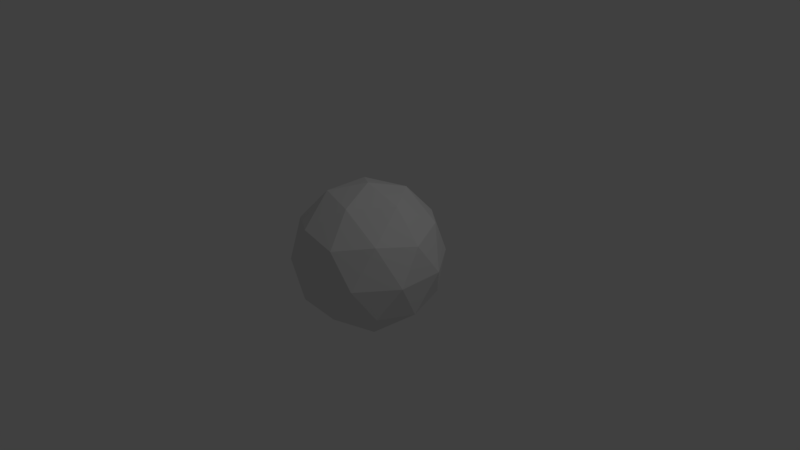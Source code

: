 # Source: sphere.blend  (saved by Blender 2.79.0; exported with 4.5.12 LTS)
import bpy
from mathutils import Matrix  # noqa: F401  (used for matrix-valued properties, if any)

bpy.ops.wm.read_factory_settings(use_empty=True)
scene = bpy.context.scene
scene.name = 'Scene'

# ---- collections
col_collection_1 = bpy.data.collections.new('Collection 1'); scene.collection.children.link(col_collection_1)

# ---- world
world_world = bpy.data.worlds.new('World'); scene.world = world_world
world_world.color = (0.05088, 0.05088, 0.05088)
world_world.use_sun_shadow = False
world_world.sun_shadow_jitter_overblur = 0.0
world_world.cycles.sampling_method = 'MANUAL'

# ---- cameras
cam_camera = bpy.data.cameras.new('Camera')
cam_camera.clip_end = 100.0
cam_camera.lens = 35.0
cam_camera.sensor_width = 32.0
cam_camera.sensor_height = 18.0
cam_camera.ortho_scale = 7.314
cam_camera.dof.focus_distance = 0.0
cam_camera.dof.aperture_fstop = 128.0

# ---- lights
light_lamp = bpy.data.lights.new('Lamp', 'POINT')
light_lamp.transmission_factor = 0.0
light_lamp.cutoff_distance = 30.0
light_lamp.energy = 100.0
light_lamp.shadow_buffer_clip_start = 1.001
light_lamp.shadow_soft_size = 0.1
light_lamp.shadow_maximum_resolution = 0.006
light_lamp.use_absolute_resolution = True

# ---- meshes
me_icosphere = bpy.data.meshes.new('Icosphere')
me_icosphere.from_pydata([(0.0, 0.0, -1.0), (0.7236, -0.5257, -0.4472), (-0.2764, -0.8506, -0.4472), (-0.8944, 0.0, -0.4472), (-0.2764, 0.8506, -0.4472), (0.7236, 0.5257, -0.4472), (0.2764, -0.8506, 0.4472), (-0.7236, -0.5257, 0.4472), (-0.7236, 0.5257, 0.4472), (0.2764, 0.8506, 0.4472), (0.8944, 0.0, 0.4472), (0.0, 0.0, 1.0), (-0.1625, -0.5, -0.8507), (0.4253, -0.309, -0.8507), (0.2629, -0.809, -0.5257), (0.8506, 0.0, -0.5257), (0.4253, 0.309, -0.8507), (-0.5257, 0.0, -0.8507), (-0.6882, -0.5, -0.5257), (-0.1625, 0.5, -0.8507), (-0.6882, 0.5, -0.5257), (0.2629, 0.809, -0.5257), (0.9511, -0.309, 1.431e-06), (0.9511, 0.309, 1.431e-06), (0.0, -1.0, 1.431e-06), (0.5878, -0.809, 1.431e-06), (-0.9511, -0.309, 1.431e-06), (-0.5878, -0.809, 1.431e-06), (-0.5878, 0.809, 1.431e-06), (-0.9511, 0.309, 1.431e-06), (0.5878, 0.809, 1.431e-06), (0.0, 1.0, 1.431e-06), (0.6882, -0.5, 0.5257), (-0.2629, -0.809, 0.5257), (-0.8506, 0.0, 0.5257), (-0.2629, 0.809, 0.5257), (0.6882, 0.5, 0.5257), (0.1625, -0.5, 0.8507), (0.5257, 0.0, 0.8507), (-0.4253, -0.309, 0.8507), (-0.4253, 0.309, 0.8507), (0.1625, 0.5, 0.8507), (-0.08123, -0.25, -0.9253), (0.5745, -0.4174, -0.6489), (-0.00676, -0.8298, -0.4865), (0.7871, -0.2629, -0.4865), (0.5745, 0.4174, -0.6489), (-0.2629, 0.0, -0.9253), (-0.7913, -0.25, -0.4865), (-0.08123, 0.25, -0.9253), (-0.4823, 0.6753, -0.4865), (0.4932, 0.6674, -0.4865), (0.8373, -0.4174, -0.2236), (0.9227, 0.1545, 0.2236), (-0.1382, -0.9253, -0.2236), (0.4321, -0.8298, 0.2236), (-0.9227, -0.1545, -0.2236), (-0.6557, -0.6674, 0.2236), (-0.4321, 0.8298, -0.2236), (-0.8373, 0.4174, 0.2236), (0.6557, 0.6674, -0.2236), (0.1382, 0.9253, 0.2236), (0.4823, -0.6753, 0.4865), (-0.4932, -0.6674, 0.4865), (-0.7871, 0.2629, 0.4865), (0.00676, 0.8298, 0.4865), (0.7913, 0.25, 0.4865), (0.2194, -0.6753, 0.6489), (0.2629, 0.0, 0.9253), (-0.5745, -0.4174, 0.6489), (-0.5745, 0.4174, 0.6489), (0.2194, 0.6753, 0.6489), (-0.2194, -0.6753, -0.6489), (0.2127, -0.1545, -0.9253), (0.4932, -0.6674, -0.4865), (0.7871, 0.2629, -0.4865), (0.2127, 0.1545, -0.9253), (-0.7101, 0.0, -0.6489), (-0.4823, -0.6753, -0.4865), (-0.2194, 0.6753, -0.6489), (-0.7913, 0.25, -0.4865), (-0.00676, 0.8298, -0.4865), (0.9227, -0.1545, 0.2236), (0.8373, 0.4174, -0.2236), (0.1382, -0.9253, 0.2236), (0.6557, -0.6674, -0.2236), (-0.8373, -0.4174, 0.2236), (-0.4321, -0.8298, -0.2236), (-0.6557, 0.6674, 0.2236), (-0.9227, 0.1545, -0.2236), (0.4321, 0.8298, 0.2236), (-0.1382, 0.9253, -0.2236), (0.7913, -0.25, 0.4865), (0.00676, -0.8298, 0.4865), (-0.7871, -0.2629, 0.4865), (-0.4932, 0.6674, 0.4865), (0.4823, 0.6753, 0.4865), (0.08123, -0.25, 0.9253), (0.7101, 0.0, 0.6489), (-0.2127, -0.1545, 0.9253), (-0.2127, 0.1545, 0.9253), (0.08123, 0.25, 0.9253), (0.3441, 0.25, 0.8507), (0.607, 0.25, 0.6882), (0.4253, 0.5, 0.6882), (-0.1314, 0.4045, 0.8507), (-0.05021, 0.6545, 0.6882), (-0.3441, 0.559, 0.6882), (-0.4253, 0.0, 0.8507), (-0.638, 0.1545, 0.6882), (-0.638, -0.1545, 0.6882), (-0.1314, -0.4045, 0.8507), (-0.3441, -0.559, 0.6882), (-0.05021, -0.6545, 0.6882), (0.3441, -0.25, 0.8507), (0.4253, -0.5, 0.6882), (0.607, -0.25, 0.6882), (0.8196, 0.4045, 0.2629), (0.7694, 0.559, 1.431e-06), (0.638, 0.6545, 0.2629), (-0.1314, 0.9045, 0.2629), (-0.2939, 0.9045, 1.431e-06), (-0.4253, 0.809, 0.2629), (-0.9009, 0.1545, 0.2629), (-0.9511, 0.0, 1.431e-06), (-0.9009, -0.1545, 0.2629), (-0.4253, -0.809, 0.2629), (-0.2939, -0.9045, 1.431e-06), (-0.1314, -0.9045, 0.2629), (0.638, -0.6545, 0.2629), (0.7694, -0.559, 1.431e-06), (0.8196, -0.4045, 0.2629), (0.2939, 0.9045, 1.431e-06), (0.4253, 0.809, -0.2629), (0.1314, 0.9045, -0.2629), (-0.7694, 0.559, 1.431e-06), (-0.638, 0.6545, -0.2629), (-0.8196, 0.4045, -0.2629), (-0.7694, -0.559, 1.431e-06), (-0.8196, -0.4045, -0.2629), (-0.638, -0.6545, -0.2629), (0.2939, -0.9045, 1.431e-06), (0.1314, -0.9045, -0.2629), (0.4253, -0.809, -0.2629), (0.9511, 0.0, 1.431e-06), (0.9009, -0.1545, -0.2629), (0.9009, 0.1545, -0.2629), (0.3441, 0.559, -0.6882), (0.1314, 0.4045, -0.8507), (0.05021, 0.6545, -0.6882), (-0.4253, 0.5, -0.6882), (-0.3441, 0.25, -0.8507), (-0.607, 0.25, -0.6882), (-0.607, -0.25, -0.6882), (-0.3441, -0.25, -0.8507), (-0.4253, -0.5, -0.6882), (0.638, 0.1545, -0.6882), (0.638, -0.1545, -0.6882), (0.4253, 0.0, -0.8507), (0.05021, -0.6545, -0.6882), (0.1314, -0.4045, -0.8507), (0.3441, -0.559, -0.6882), (-0.04061, -0.125, -0.9627), (0.649, -0.4715, -0.5481), (-0.1416, -0.8402, -0.4668), (0.7554, -0.3943, -0.4668), (0.649, 0.4715, -0.5481), (-0.1314, 0.0, -0.9627), (-0.8429, -0.125, -0.4668), (-0.04061, 0.125, -0.9627), (-0.3793, 0.763, -0.4668), (0.6084, 0.5965, -0.4668), (0.7805, -0.4715, -0.3354), (0.9086, 0.07725, 0.3354), (-0.2073, -0.888, -0.3354), (0.3542, -0.8402, 0.3354), (-0.9086, -0.07725, -0.3354), (-0.6897, -0.5965, 0.3354), (-0.3542, 0.8402, -0.3354), (-0.7805, 0.4715, 0.3354), (0.6897, 0.5965, -0.3354), (0.2073, 0.888, 0.3354), (0.3793, -0.763, 0.4669), (-0.6084, -0.5965, 0.4669), (-0.7554, 0.3943, 0.4668), (0.1416, 0.8402, 0.4669), (0.8429, 0.125, 0.4668), (0.2479, -0.763, 0.5481), (0.1314, 0.0, 0.9627), (-0.649, -0.4715, 0.5481), (-0.649, 0.4715, 0.5481), (0.2479, 0.763, 0.5481), (-0.1909, -0.5877, -0.7498), (0.319, -0.2318, -0.888), (0.3781, -0.7382, -0.5061), (0.8189, 0.1314, -0.5061), (0.319, 0.2318, -0.888), (-0.6179, 0.0, -0.7498), (-0.5852, -0.5877, -0.5061), (-0.1909, 0.5877, -0.7498), (-0.7397, 0.375, -0.5061), (0.1281, 0.8194, -0.5061), (0.9369, -0.2318, 0.1118), (0.8942, 0.3632, -0.1118), (0.0691, -0.9627, 0.1118), (0.6217, -0.7382, -0.1118), (-0.8942, -0.3632, 0.1118), (-0.5099, -0.8194, -0.1118), (-0.6217, 0.7382, 0.1118), (-0.9369, 0.2318, -0.1118), (0.5099, 0.8194, 0.1118), (-0.0691, 0.9627, -0.1118), (0.7397, -0.375, 0.5061), (-0.1281, -0.8194, 0.5061), (-0.8189, -0.1314, 0.5061), (-0.3781, 0.7382, 0.5061), (0.5852, 0.5877, 0.5061), (0.1218, -0.375, 0.888), (0.6179, 0.0, 0.7498), (-0.319, -0.2318, 0.888), (-0.319, 0.2318, 0.888), (0.1218, 0.375, 0.888), (0.2533, 0.375, 0.8507), (0.6476, 0.375, 0.607), (0.5568, 0.5, 0.607), (-0.2784, 0.3568, 0.8507), (-0.1565, 0.7318, 0.607), (-0.3035, 0.684, 0.607), (-0.4253, -0.1545, 0.8507), (-0.7443, 0.07725, 0.607), (-0.7443, -0.07725, 0.607), (0.01551, -0.4522, 0.8507), (-0.3035, -0.684, 0.607), (-0.1565, -0.7318, 0.607), (0.4349, -0.125, 0.8507), (0.5568, -0.5, 0.607), (0.6476, -0.375, 0.607), (0.7539, 0.4523, 0.3943), (0.6786, 0.684, 1.431e-06), (0.6129, 0.7318, 0.1314), (-0.1972, 0.8568, 0.3943), (-0.4408, 0.8568, 1.431e-06), (-0.5066, 0.809, 0.1314), (-0.8758, 0.07725, 0.3943), (-0.9511, -0.1545, 1.431e-06), (-0.926, -0.2318, 0.1314), (-0.3441, -0.809, 0.3943), (-0.1469, -0.9523, 1.431e-06), (-0.06572, -0.9523, 0.1314), (0.6631, -0.5773, 0.3943), (0.8602, -0.434, 1.431e-06), (0.8853, -0.3568, 0.1314), (0.1469, 0.9523, 1.431e-06), (0.3441, 0.809, -0.3943), (0.1972, 0.8568, -0.3943), (-0.8602, 0.434, 1.431e-06), (-0.6631, 0.5773, -0.3943), (-0.7539, 0.4523, -0.3943), (-0.6786, -0.684, 1.431e-06), (-0.7539, -0.4523, -0.3943), (-0.6631, -0.5773, -0.3943), (0.4408, -0.8568, 1.431e-06), (0.1972, -0.8568, -0.3943), (0.3441, -0.809, -0.3943), (0.9511, 0.1545, 1.431e-06), (0.8758, -0.07725, -0.3943), (0.8758, 0.07725, -0.3943), (0.3035, 0.684, -0.607), (-0.01551, 0.4522, -0.8507), (-0.05612, 0.5772, -0.7694), (-0.5568, 0.5, -0.607), (-0.4349, 0.125, -0.8507), (-0.5663, 0.125, -0.7694), (-0.6476, -0.375, -0.607), (-0.2533, -0.375, -0.8507), (-0.2939, -0.5, -0.7694), (0.5317, 0.2318, -0.7694), (0.5317, -0.2318, -0.7694), (0.4253, -0.1545, -0.8507), (0.1565, -0.7318, -0.607), (0.2784, -0.3568, -0.8507), (0.3847, -0.434, -0.7694), (-0.1218, -0.375, -0.888), (0.4999, -0.3632, -0.7498), (0.1281, -0.8194, -0.5061), (0.8189, -0.1314, -0.5061), (0.4999, 0.3632, -0.7498), (-0.3943, 0.0, -0.888), (-0.7397, -0.375, -0.5061), (-0.1218, 0.375, -0.888), (-0.5852, 0.5877, -0.5061), (0.3781, 0.7382, -0.5061), (0.8942, -0.3632, -0.1118), (0.9369, 0.2318, 0.1118), (-0.0691, -0.9627, -0.1118), (0.5099, -0.8194, 0.1118), (-0.9369, -0.2318, -0.1118), (-0.6217, -0.7382, 0.1118), (-0.5099, 0.8194, -0.1118), (-0.8942, 0.3632, 0.1118), (0.6217, 0.7382, -0.1118), (0.0691, 0.9627, 0.1118), (0.5852, -0.5877, 0.5061), (-0.3781, -0.7382, 0.5061), (-0.8189, 0.1314, 0.5061), (-0.1281, 0.8194, 0.5061), (0.7397, 0.375, 0.5061), (0.1909, -0.5877, 0.7498), (0.3943, 0.0, 0.888), (-0.4999, -0.3632, 0.7498), (-0.4999, 0.3632, 0.7498), (0.1909, 0.5877, 0.7498), (-0.2479, -0.763, -0.5481), (0.1063, -0.07725, -0.9627), (0.6084, -0.5965, -0.4668), (0.7554, 0.3943, -0.4668), (0.1063, 0.07725, -0.9627), (-0.8023, 0.0, -0.5481), (-0.3793, -0.763, -0.4668), (-0.2479, 0.763, -0.5481), (-0.8429, 0.125, -0.4668), (-0.1416, 0.8402, -0.4668), (0.9086, -0.07725, 0.3354), (0.7805, 0.4715, -0.3354), (0.2073, -0.888, 0.3354), (0.6897, -0.5965, -0.3354), (-0.7805, -0.4715, 0.3354), (-0.3542, -0.8402, -0.3354), (-0.6897, 0.5965, 0.3354), (-0.9086, 0.07725, -0.3354), (0.3542, 0.8402, 0.3354), (-0.2073, 0.888, -0.3354), (0.8429, -0.125, 0.4668), (0.1416, -0.8402, 0.4669), (-0.7554, -0.3943, 0.4668), (-0.6084, 0.5965, 0.4669), (0.3793, 0.763, 0.4669), (0.04061, -0.125, 0.9627), (0.8023, 0.0, 0.5481), (-0.1063, -0.07725, 0.9627), (-0.1063, 0.07725, 0.9627), (0.04061, 0.125, 0.9627), (0.4349, 0.125, 0.8507), (0.5663, 0.125, 0.7694), (0.2939, 0.5, 0.7694), (0.01551, 0.4522, 0.8507), (0.05612, 0.5772, 0.7694), (-0.3847, 0.434, 0.7694), (-0.4253, 0.1545, 0.8507), (-0.5317, 0.2318, 0.7694), (-0.5317, -0.2318, 0.7694), (-0.2784, -0.3568, 0.8507), (-0.3847, -0.434, 0.7694), (0.05612, -0.5772, 0.7694), (0.2533, -0.375, 0.8507), (0.2939, -0.5, 0.7694), (0.5663, -0.125, 0.7694), (0.8853, 0.3568, 0.1314), (0.8602, 0.434, 1.431e-06), (0.6631, 0.5773, 0.3943), (-0.06572, 0.9523, 0.1314), (-0.1469, 0.9523, 1.431e-06), (-0.3441, 0.809, 0.3943), (-0.926, 0.2318, 0.1314), (-0.9511, 0.1545, 1.431e-06), (-0.8758, -0.07725, 0.3943), (-0.5066, -0.809, 0.1314), (-0.4408, -0.8568, 1.431e-06), (-0.1972, -0.8568, 0.3943), (0.6129, -0.7318, 0.1314), (0.6786, -0.684, 1.431e-06), (0.7539, -0.4523, 0.3943), (0.4408, 0.8568, 1.431e-06), (0.5066, 0.809, -0.1314), (0.06572, 0.9523, -0.1314), (-0.6786, 0.684, 1.431e-06), (-0.6129, 0.7318, -0.1314), (-0.8853, 0.3568, -0.1314), (-0.8602, -0.434, 1.431e-06), (-0.8853, -0.3568, -0.1314), (-0.6129, -0.7318, -0.1314), (0.1469, -0.9523, 1.431e-06), (0.06572, -0.9523, -0.1314), (0.5066, -0.809, -0.1314), (0.9511, -0.1545, 1.431e-06), (0.926, -0.2318, -0.1314), (0.926, 0.2318, -0.1314), (0.3847, 0.434, -0.7694), (0.2784, 0.3568, -0.8507), (0.1565, 0.7318, -0.607), (-0.2939, 0.5, -0.7694), (-0.2533, 0.375, -0.8507), (-0.6476, 0.375, -0.607), (-0.5663, -0.125, -0.7694), (-0.4349, -0.125, -0.8507), (-0.5568, -0.5, -0.607), (0.7443, 0.07725, -0.607), (0.7443, -0.07725, -0.607), (0.4253, 0.1545, -0.8507), (-0.05612, -0.5772, -0.7694), (-0.01551, -0.4522, -0.8507), (0.3035, -0.684, -0.607), (0.4187, -0.6132, -0.5873), (0.4593, -0.4882, -0.6686), (0.5339, -0.5424, -0.5677), (0.1972, -0.6068, -0.6882), (0.09082, -0.5295, -0.7694), (0.2378, -0.4818, -0.7694), (-0.1131, -0.7526, -0.5677), (-0.08461, -0.6649, -0.6686), (0.02172, -0.7422, -0.5873), (0.319, 0.07725, -0.888), (0.319, -0.07725, -0.888), (0.2127, 0.0, -0.9253), (0.5317, 0.07725, -0.7694), (0.638, 0.0, -0.6882), (0.5317, -0.07725, -0.7694), (0.6808, 0.3401, -0.5677), (0.7126, 0.2087, -0.5873), (0.6062, 0.2859, -0.6686), (-0.4538, -0.5877, -0.5873), (-0.3224, -0.5877, -0.6686), (-0.3509, -0.6753, -0.5677), (-0.5161, -0.375, -0.6882), (-0.4755, -0.25, -0.7694), (-0.3847, -0.375, -0.7694), (-0.7507, -0.125, -0.5677), (-0.6585, -0.125, -0.6686), (-0.6991, -0.25, -0.5873), (-0.6991, 0.25, -0.5873), (-0.6585, 0.125, -0.6686), (-0.7507, 0.125, -0.5677), (-0.5161, 0.375, -0.6882), (-0.3847, 0.375, -0.7694), (-0.4755, 0.25, -0.7694), (-0.3509, 0.6753, -0.5677), (-0.3224, 0.5877, -0.6686), (-0.4538, 0.5877, -0.5873), (0.02172, 0.7422, -0.5873), (-0.08461, 0.6649, -0.6686), (-0.1131, 0.7526, -0.5677), (0.1972, 0.6068, -0.6882), (0.2378, 0.4818, -0.7694), (0.09082, 0.5295, -0.7694), (0.5339, 0.5424, -0.5677), (0.4593, 0.4882, -0.6686), (0.4187, 0.6132, -0.5873), (0.8691, 0.2859, -0.2432), (0.844, 0.2087, -0.3747), (0.8122, 0.3401, -0.355), (0.926, 0.07725, -0.1314), (0.926, -0.07725, -0.1314), (0.9009, 0.0, -0.2629), (0.9227, 0.0, 0.2236), (0.9369, -0.07725, 0.1118), (0.9369, 0.07725, 0.1118), (0.5405, -0.7382, -0.2432), (0.4593, -0.7382, -0.3747), (0.5745, -0.6674, -0.355), (0.3596, -0.8568, -0.1314), (0.2127, -0.9045, -0.1314), (0.2784, -0.8568, -0.2629), (0.2851, -0.8776, 0.2236), (0.216, -0.9149, 0.1118), (0.363, -0.8672, 0.1118), (-0.535, -0.7422, -0.2432), (-0.5601, -0.6649, -0.3747), (-0.4572, -0.7526, -0.355), (-0.7037, -0.6068, -0.1314), (-0.7945, -0.4818, -0.1314), (-0.7288, -0.5295, -0.2629), (-0.7465, -0.5424, 0.2236), (-0.8034, -0.4882, 0.1118), (-0.7126, -0.6132, 0.1118), (-0.8712, 0.2795, -0.2432), (-0.8055, 0.3273, -0.3747), (-0.857, 0.2023, -0.355), (-0.7945, 0.4818, -0.1314), (-0.7037, 0.6068, -0.1314), (-0.7288, 0.5295, -0.2629), (-0.7465, 0.5424, 0.2236), (-0.7126, 0.6132, 0.1118), (-0.8034, 0.4882, 0.1118), (-0.00338, 0.9149, -0.2432), (0.06234, 0.8672, -0.3747), (-0.07248, 0.8776, -0.355), (0.2127, 0.9045, -0.1314), (0.3596, 0.8568, -0.1314), (0.2784, 0.8568, -0.2629), (0.2851, 0.8776, 0.2236), (0.363, 0.8672, 0.1118), (0.216, 0.9149, 0.1118), (0.8055, -0.3273, 0.3747), (0.8712, -0.2795, 0.2432), (0.857, -0.2023, 0.355), (0.7288, -0.5295, 0.2629), (0.7037, -0.6068, 0.1314), (0.7945, -0.4818, 0.1314), (0.4572, -0.7526, 0.355), (0.535, -0.7422, 0.2432), (0.5601, -0.6649, 0.3747), (-0.06234, -0.8672, 0.3747), (0.00338, -0.9149, 0.2432), (0.07248, -0.8776, 0.355), (-0.2784, -0.8568, 0.2629), (-0.3596, -0.8568, 0.1314), (-0.2127, -0.9045, 0.1314), (-0.5745, -0.6674, 0.355), (-0.5405, -0.7382, 0.2432), (-0.4593, -0.7382, 0.3747), (-0.844, -0.2087, 0.3747), (-0.8691, -0.2859, 0.2432), (-0.8122, -0.3401, 0.355), (-0.9009, 0.0, 0.2629), (-0.926, 0.07725, 0.1314), (-0.926, -0.07725, 0.1314), (-0.8122, 0.3401, 0.355), (-0.8691, 0.2859, 0.2432), (-0.844, 0.2087, 0.3747), (-0.4593, 0.7382, 0.3747), (-0.5405, 0.7382, 0.2432), (-0.5745, 0.6674, 0.355), (-0.2784, 0.8568, 0.2629), (-0.2127, 0.9045, 0.1314), (-0.3596, 0.8568, 0.1314), (0.07248, 0.8776, 0.355), (0.00338, 0.9149, 0.2432), (-0.06234, 0.8672, 0.3747), (0.5601, 0.6649, 0.3747), (0.535, 0.7422, 0.2432), (0.4572, 0.7526, 0.355), (0.7288, 0.5295, 0.2629), (0.7945, 0.4818, 0.1314), (0.7037, 0.6068, 0.1314), (0.857, 0.2023, 0.355), (0.8712, 0.2795, 0.2432), (0.8055, 0.3273, 0.3747), (0.6585, -0.125, 0.6686), (0.6991, -0.25, 0.5873), (0.7507, -0.125, 0.5677), (0.4755, -0.25, 0.7694), (0.3847, -0.375, 0.7694), (0.5161, -0.375, 0.6882), (0.172, -0.125, 0.9253), (0.2127, -0.25, 0.888), (0.3035, -0.125, 0.888), (0.08461, -0.6649, 0.6686), (-0.02172, -0.7422, 0.5873), (0.1131, -0.7526, 0.5677), (-0.09082, -0.5295, 0.7694), (-0.2378, -0.4818, 0.7694), (-0.1972, -0.6068, 0.6882), (-0.06572, -0.2023, 0.9253), (-0.172, -0.2795, 0.888), (-0.0251, -0.3273, 0.888), (-0.6062, -0.2859, 0.6686), (-0.7126, -0.2087, 0.5873), (-0.6808, -0.3401, 0.5677), (-0.5317, -0.07725, 0.7694), (-0.5317, 0.07725, 0.7694), (-0.638, 0.0, 0.6882), (-0.2127, 0.0, 0.9253), (-0.319, 0.07725, 0.888), (-0.319, -0.07725, 0.888), (-0.4593, 0.4882, 0.6686), (-0.4187, 0.6132, 0.5873), (-0.5339, 0.5424, 0.5677), (-0.2378, 0.4818, 0.7694), (-0.09082, 0.5295, 0.7694), (-0.1972, 0.6068, 0.6882), (-0.06572, 0.2023, 0.9253), (-0.0251, 0.3273, 0.888), (-0.172, 0.2795, 0.888), (0.3224, 0.5877, 0.6686), (0.4538, 0.5877, 0.5873), (0.3509, 0.6753, 0.5677), (0.3847, 0.375, 0.7694), (0.4755, 0.25, 0.7694), (0.5161, 0.375, 0.6882), (0.172, 0.125, 0.9253), (0.3035, 0.125, 0.888), (0.2127, 0.25, 0.888), (0.6585, 0.125, 0.6686), (0.7507, 0.125, 0.5677), (0.6991, 0.25, 0.5873), (0.08461, 0.6649, 0.6686), (0.1131, 0.7526, 0.5677), (-0.02172, 0.7422, 0.5873), (-0.6062, 0.2859, 0.6686), (-0.6808, 0.3401, 0.5677), (-0.7126, 0.2087, 0.5873), (-0.4593, -0.4882, 0.6686), (-0.5339, -0.5424, 0.5677), (-0.4187, -0.6132, 0.5873), (0.3224, -0.5877, 0.6686), (0.3509, -0.6753, 0.5677), (0.4538, -0.5877, 0.5873), (0.8034, 0.4882, -0.1118), (0.7465, 0.5424, -0.2236), (0.7126, 0.6132, -0.1118), (-0.216, 0.9149, -0.1118), (-0.2851, 0.8776, -0.2236), (-0.363, 0.8672, -0.1118), (-0.9369, 0.07725, -0.1118), (-0.9227, 0.0, -0.2236), (-0.9369, -0.07725, -0.1118), (-0.363, -0.8672, -0.1118), (-0.2851, -0.8776, -0.2236), (-0.216, -0.9149, -0.1118), (0.7126, -0.6132, -0.1118), (0.7465, -0.5424, -0.2236), (0.8034, -0.4882, -0.1118), (0.5405, 0.7382, -0.2432), (0.5745, 0.6674, -0.355), (0.4593, 0.7382, -0.3747), (-0.535, 0.7422, -0.2432), (-0.4572, 0.7526, -0.355), (-0.5601, 0.6649, -0.3747), (-0.8712, -0.2795, -0.2432), (-0.857, -0.2023, -0.355), (-0.8055, -0.3273, -0.3747), (-0.00338, -0.9149, -0.2432), (-0.07248, -0.8776, -0.355), (0.06234, -0.8672, -0.3747), (0.8691, -0.2859, -0.2432), (0.8122, -0.3401, -0.355), (0.844, -0.2087, -0.3747), (0.172, 0.2795, -0.888), (0.06572, 0.2023, -0.9253), (0.0251, 0.3273, -0.888), (-0.2127, 0.25, -0.888), (-0.172, 0.125, -0.9253), (-0.3035, 0.125, -0.888), (-0.3035, -0.125, -0.888), (-0.172, -0.125, -0.9253), (-0.2127, -0.25, -0.888), (0.7126, -0.2087, -0.5873), (0.6808, -0.3401, -0.5677), (0.6062, -0.2859, -0.6686), (0.0251, -0.3273, -0.888), (0.06572, -0.2023, -0.9253), (0.172, -0.2795, -0.888)], [], [(0, 313, 162), (1, 163, 165), (0, 162, 167), (0, 167, 169), (0, 169, 316), (1, 165, 172), (2, 164, 174), (3, 168, 176), (4, 170, 178), (5, 171, 180), (1, 172, 325), (2, 174, 327), (3, 176, 329), (4, 178, 331), (5, 180, 323), (6, 182, 187), (7, 183, 189), (8, 184, 190), (9, 185, 191), (10, 186, 338), (38, 342, 308), (38, 343, 342), (36, 216, 224), (41, 345, 221), (41, 346, 345), (35, 215, 227), (40, 348, 220), (40, 349, 348), (34, 214, 230), (39, 351, 219), (39, 352, 351), (33, 213, 233), (37, 354, 217), (37, 355, 354), (32, 212, 236), (23, 357, 293), (23, 358, 357), (30, 210, 239), (31, 360, 301), (31, 361, 360), (28, 208, 242), (29, 363, 299), (29, 364, 363), (26, 206, 245), (27, 366, 297), (27, 367, 366), (24, 204, 248), (25, 369, 295), (25, 370, 369), (22, 202, 251), (30, 372, 210), (30, 373, 372), (21, 201, 254), (28, 375, 208), (28, 376, 375), (20, 200, 257), (26, 378, 206), (26, 379, 378), (18, 198, 260), (24, 381, 204), (24, 382, 381), (14, 194, 263), (22, 384, 202), (22, 385, 384), (15, 195, 266), (16, 387, 286), (16, 388, 387), (19, 199, 269), (19, 390, 199), (19, 391, 390), (17, 197, 272), (17, 393, 197), (17, 394, 393), (12, 192, 275), (15, 396, 195), (15, 397, 396), (13, 193, 278), (12, 399, 192), (12, 400, 399), (13, 283, 281), (161, 402, 401), (161, 403, 402), (43, 163, 404), (159, 405, 279), (159, 406, 405), (160, 280, 407), (72, 408, 312), (72, 409, 408), (159, 279, 410), (158, 411, 398), (158, 412, 411), (73, 313, 413), (156, 414, 276), (156, 415, 414), (157, 277, 416), (75, 417, 315), (75, 418, 417), (156, 276, 419), (155, 420, 395), (155, 421, 420), (72, 312, 422), (153, 423, 273), (153, 424, 423), (154, 274, 425), (77, 426, 317), (77, 427, 426), (153, 273, 428), (152, 429, 392), (152, 430, 429), (77, 317, 431), (150, 432, 270), (150, 433, 432), (151, 271, 434), (79, 435, 319), (79, 436, 435), (150, 270, 437), (149, 438, 389), (149, 439, 438), (79, 319, 440), (147, 441, 267), (147, 442, 441), (148, 268, 443), (46, 444, 166), (46, 445, 444), (147, 267, 446), (146, 447, 386), (146, 448, 447), (75, 315, 449), (144, 450, 264), (144, 451, 450), (145, 265, 452), (82, 453, 322), (82, 454, 453), (144, 264, 455), (143, 456, 383), (143, 457, 456), (74, 314, 458), (141, 459, 261), (141, 460, 459), (142, 262, 461), (84, 462, 324), (84, 463, 462), (141, 261, 464), (140, 465, 380), (140, 466, 465), (78, 318, 467), (138, 468, 258), (138, 469, 468), (139, 259, 470), (86, 471, 326), (86, 472, 471), (138, 258, 473), (137, 474, 377), (137, 475, 474), (80, 320, 476), (135, 477, 255), (135, 478, 477), (136, 256, 479), (88, 480, 328), (88, 481, 480), (135, 255, 482), (134, 483, 374), (134, 484, 483), (81, 321, 485), (132, 486, 252), (132, 487, 486), (133, 253, 488), (90, 489, 330), (90, 490, 489), (132, 252, 491), (131, 492, 371), (131, 493, 492), (82, 322, 494), (129, 495, 249), (129, 496, 495), (130, 250, 497), (55, 498, 175), (55, 499, 498), (129, 249, 500), (128, 501, 368), (128, 502, 501), (84, 324, 503), (126, 504, 246), (126, 505, 504), (127, 247, 506), (57, 507, 177), (57, 508, 507), (126, 246, 509), (125, 510, 365), (125, 511, 510), (86, 326, 512), (123, 513, 243), (123, 514, 513), (124, 244, 515), (59, 516, 179), (59, 517, 516), (123, 243, 518), (122, 519, 362), (122, 520, 519), (88, 328, 521), (120, 522, 240), (120, 523, 522), (121, 241, 524), (61, 525, 181), (61, 526, 525), (120, 240, 527), (119, 528, 359), (119, 529, 528), (90, 330, 530), (117, 531, 237), (117, 532, 531), (118, 238, 533), (53, 534, 173), (53, 535, 534), (117, 237, 536), (116, 537, 356), (116, 538, 537), (92, 332, 539), (114, 540, 234), (114, 541, 540), (115, 235, 542), (97, 543, 337), (97, 544, 543), (114, 234, 545), (113, 546, 353), (113, 547, 546), (93, 333, 548), (111, 549, 231), (111, 550, 549), (112, 232, 551), (99, 552, 339), (99, 553, 552), (111, 231, 554), (110, 555, 350), (110, 556, 555), (94, 334, 557), (108, 558, 228), (108, 559, 558), (109, 229, 560), (100, 561, 340), (100, 562, 561), (108, 228, 563), (107, 564, 347), (107, 565, 564), (95, 335, 566), (105, 567, 225), (105, 568, 567), (106, 226, 569), (101, 570, 341), (101, 571, 570), (105, 225, 572), (104, 573, 344), (104, 574, 573), (96, 336, 575), (102, 576, 222), (102, 577, 576), (103, 223, 578), (68, 579, 188), (68, 580, 579), (102, 222, 581), (98, 582, 218), (98, 583, 582), (66, 306, 584), (71, 585, 311), (71, 586, 585), (65, 305, 587), (70, 588, 310), (70, 589, 588), (64, 304, 590), (69, 591, 309), (69, 592, 591), (63, 303, 593), (67, 594, 307), (67, 595, 594), (62, 302, 596), (83, 597, 203), (83, 598, 597), (60, 300, 599), (91, 600, 211), (91, 601, 600), (58, 298, 602), (89, 603, 209), (89, 604, 603), (56, 296, 605), (87, 606, 207), (87, 607, 606), (54, 294, 608), (85, 609, 205), (85, 610, 609), (52, 292, 611), (60, 612, 300), (60, 613, 612), (51, 291, 614), (58, 615, 298), (58, 616, 615), (50, 290, 617), (56, 618, 296), (56, 619, 618), (48, 288, 620), (54, 621, 294), (54, 622, 621), (44, 284, 623), (52, 624, 292), (52, 625, 624), (45, 285, 626), (76, 627, 196), (76, 628, 627), (49, 289, 629), (49, 630, 289), (49, 631, 630), (47, 287, 632), (47, 633, 287), (47, 634, 633), (42, 282, 635), (45, 636, 285), (45, 637, 636), (43, 283, 638), (42, 639, 282), (42, 640, 639), (73, 193, 641), (641, 280, 160), (641, 193, 280), (193, 13, 280), (639, 641, 160), (639, 640, 641), (640, 73, 641), (282, 400, 12), (282, 639, 400), (639, 160, 400), (638, 277, 157), (638, 283, 277), (283, 13, 277), (636, 638, 157), (636, 637, 638), (637, 43, 638), (285, 397, 15), (285, 636, 397), (636, 157, 397), (635, 274, 154), (635, 282, 274), (282, 12, 274), (633, 635, 154), (633, 634, 635), (634, 42, 635), (287, 394, 17), (287, 633, 394), (633, 154, 394), (632, 271, 151), (632, 287, 271), (287, 17, 271), (630, 632, 151), (630, 631, 632), (631, 47, 632), (289, 391, 19), (289, 630, 391), (630, 151, 391), (629, 268, 148), (629, 289, 268), (289, 19, 268), (627, 629, 148), (627, 628, 629), (628, 49, 629), (196, 388, 16), (196, 627, 388), (627, 148, 388), (626, 265, 145), (626, 285, 265), (285, 15, 265), (624, 626, 145), (624, 625, 626), (625, 45, 626), (292, 385, 22), (292, 624, 385), (624, 145, 385), (623, 262, 142), (623, 284, 262), (284, 14, 262), (621, 623, 142), (621, 622, 623), (622, 44, 623), (294, 382, 24), (294, 621, 382), (621, 142, 382), (620, 259, 139), (620, 288, 259), (288, 18, 259), (618, 620, 139), (618, 619, 620), (619, 48, 620), (296, 379, 26), (296, 618, 379), (618, 139, 379), (617, 256, 136), (617, 290, 256), (290, 20, 256), (615, 617, 136), (615, 616, 617), (616, 50, 617), (298, 376, 28), (298, 615, 376), (615, 136, 376), (614, 253, 133), (614, 291, 253), (291, 21, 253), (612, 614, 133), (612, 613, 614), (613, 51, 614), (300, 373, 30), (300, 612, 373), (612, 133, 373), (611, 250, 130), (611, 292, 250), (292, 22, 250), (609, 611, 130), (609, 610, 611), (610, 52, 611), (205, 370, 25), (205, 609, 370), (609, 130, 370), (608, 247, 127), (608, 294, 247), (294, 24, 247), (606, 608, 127), (606, 607, 608), (607, 54, 608), (207, 367, 27), (207, 606, 367), (606, 127, 367), (605, 244, 124), (605, 296, 244), (296, 26, 244), (603, 605, 124), (603, 604, 605), (604, 56, 605), (209, 364, 29), (209, 603, 364), (603, 124, 364), (602, 241, 121), (602, 298, 241), (298, 28, 241), (600, 602, 121), (600, 601, 602), (601, 58, 602), (211, 361, 31), (211, 600, 361), (600, 121, 361), (599, 238, 118), (599, 300, 238), (300, 30, 238), (597, 599, 118), (597, 598, 599), (598, 60, 599), (203, 358, 23), (203, 597, 358), (597, 118, 358), (596, 235, 115), (596, 302, 235), (302, 32, 235), (594, 596, 115), (594, 595, 596), (595, 62, 596), (307, 355, 37), (307, 594, 355), (594, 115, 355), (593, 232, 112), (593, 303, 232), (303, 33, 232), (591, 593, 112), (591, 592, 593), (592, 63, 593), (309, 352, 39), (309, 591, 352), (591, 112, 352), (590, 229, 109), (590, 304, 229), (304, 34, 229), (588, 590, 109), (588, 589, 590), (589, 64, 590), (310, 349, 40), (310, 588, 349), (588, 109, 349), (587, 226, 106), (587, 305, 226), (305, 35, 226), (585, 587, 106), (585, 586, 587), (586, 65, 587), (311, 346, 41), (311, 585, 346), (585, 106, 346), (584, 223, 103), (584, 306, 223), (306, 36, 223), (582, 584, 103), (582, 583, 584), (583, 66, 584), (218, 343, 38), (218, 582, 343), (582, 103, 343), (581, 221, 101), (581, 222, 221), (222, 41, 221), (579, 581, 101), (579, 580, 581), (580, 102, 581), (188, 341, 11), (188, 579, 341), (579, 101, 341), (578, 224, 104), (578, 223, 224), (223, 36, 224), (576, 578, 104), (576, 577, 578), (577, 103, 578), (222, 344, 41), (222, 576, 344), (576, 104, 344), (575, 191, 71), (575, 336, 191), (336, 9, 191), (573, 575, 71), (573, 574, 575), (574, 96, 575), (344, 311, 41), (344, 573, 311), (573, 71, 311), (572, 220, 100), (572, 225, 220), (225, 40, 220), (570, 572, 100), (570, 571, 572), (571, 105, 572), (341, 340, 11), (341, 570, 340), (570, 100, 340), (569, 227, 107), (569, 226, 227), (226, 35, 227), (567, 569, 107), (567, 568, 569), (568, 106, 569), (225, 347, 40), (225, 567, 347), (567, 107, 347), (566, 190, 70), (566, 335, 190), (335, 8, 190), (564, 566, 70), (564, 565, 566), (565, 95, 566), (347, 310, 40), (347, 564, 310), (564, 70, 310), (563, 219, 99), (563, 228, 219), (228, 39, 219), (561, 563, 99), (561, 562, 563), (562, 108, 563), (340, 339, 11), (340, 561, 339), (561, 99, 339), (560, 230, 110), (560, 229, 230), (229, 34, 230), (558, 560, 110), (558, 559, 560), (559, 109, 560), (228, 350, 39), (228, 558, 350), (558, 110, 350), (557, 189, 69), (557, 334, 189), (334, 7, 189), (555, 557, 69), (555, 556, 557), (556, 94, 557), (350, 309, 39), (350, 555, 309), (555, 69, 309), (554, 217, 97), (554, 231, 217), (231, 37, 217), (552, 554, 97), (552, 553, 554), (553, 111, 554), (339, 337, 11), (339, 552, 337), (552, 97, 337), (551, 233, 113), (551, 232, 233), (232, 33, 233), (549, 551, 113), (549, 550, 551), (550, 112, 551), (231, 353, 37), (231, 549, 353), (549, 113, 353), (548, 187, 67), (548, 333, 187), (333, 6, 187), (546, 548, 67), (546, 547, 548), (547, 93, 548), (353, 307, 37), (353, 546, 307), (546, 67, 307), (545, 308, 68), (545, 234, 308), (234, 38, 308), (543, 545, 68), (543, 544, 545), (544, 114, 545), (337, 188, 11), (337, 543, 188), (543, 68, 188), (542, 236, 116), (542, 235, 236), (235, 32, 236), (540, 542, 116), (540, 541, 542), (541, 115, 542), (234, 356, 38), (234, 540, 356), (540, 116, 356), (539, 338, 98), (539, 332, 338), (332, 10, 338), (537, 539, 98), (537, 538, 539), (538, 92, 539), (356, 218, 38), (356, 537, 218), (537, 98, 218), (536, 306, 66), (536, 237, 306), (237, 36, 306), (534, 536, 66), (534, 535, 536), (535, 117, 536), (173, 186, 10), (173, 534, 186), (534, 66, 186), (533, 239, 119), (533, 238, 239), (238, 30, 239), (531, 533, 119), (531, 532, 533), (532, 118, 533), (237, 359, 36), (237, 531, 359), (531, 119, 359), (530, 336, 96), (530, 330, 336), (330, 9, 336), (528, 530, 96), (528, 529, 530), (529, 90, 530), (359, 216, 36), (359, 528, 216), (528, 96, 216), (527, 305, 65), (527, 240, 305), (240, 35, 305), (525, 527, 65), (525, 526, 527), (526, 120, 527), (181, 185, 9), (181, 525, 185), (525, 65, 185), (524, 242, 122), (524, 241, 242), (241, 28, 242), (522, 524, 122), (522, 523, 524), (523, 121, 524), (240, 362, 35), (240, 522, 362), (522, 122, 362), (521, 335, 95), (521, 328, 335), (328, 8, 335), (519, 521, 95), (519, 520, 521), (520, 88, 521), (362, 215, 35), (362, 519, 215), (519, 95, 215), (518, 304, 64), (518, 243, 304), (243, 34, 304), (516, 518, 64), (516, 517, 518), (517, 123, 518), (179, 184, 8), (179, 516, 184), (516, 64, 184), (515, 245, 125), (515, 244, 245), (244, 26, 245), (513, 515, 125), (513, 514, 515), (514, 124, 515), (243, 365, 34), (243, 513, 365), (513, 125, 365), (512, 334, 94), (512, 326, 334), (326, 7, 334), (510, 512, 94), (510, 511, 512), (511, 86, 512), (365, 214, 34), (365, 510, 214), (510, 94, 214), (509, 303, 63), (509, 246, 303), (246, 33, 303), (507, 509, 63), (507, 508, 509), (508, 126, 509), (177, 183, 7), (177, 507, 183), (507, 63, 183), (506, 248, 128), (506, 247, 248), (247, 24, 248), (504, 506, 128), (504, 505, 506), (505, 127, 506), (246, 368, 33), (246, 504, 368), (504, 128, 368), (503, 333, 93), (503, 324, 333), (324, 6, 333), (501, 503, 93), (501, 502, 503), (502, 84, 503), (368, 213, 33), (368, 501, 213), (501, 93, 213), (500, 302, 62), (500, 249, 302), (249, 32, 302), (498, 500, 62), (498, 499, 500), (499, 129, 500), (175, 182, 6), (175, 498, 182), (498, 62, 182), (497, 251, 131), (497, 250, 251), (250, 22, 251), (495, 497, 131), (495, 496, 497), (496, 130, 497), (249, 371, 32), (249, 495, 371), (495, 131, 371), (494, 332, 92), (494, 322, 332), (322, 10, 332), (492, 494, 92), (492, 493, 494), (493, 82, 494), (371, 212, 32), (371, 492, 212), (492, 92, 212), (491, 301, 61), (491, 252, 301), (252, 31, 301), (489, 491, 61), (489, 490, 491), (490, 132, 491), (330, 181, 9), (330, 489, 181), (489, 61, 181), (488, 254, 134), (488, 253, 254), (253, 21, 254), (486, 488, 134), (486, 487, 488), (487, 133, 488), (252, 374, 31), (252, 486, 374), (486, 134, 374), (485, 331, 91), (485, 321, 331), (321, 4, 331), (483, 485, 91), (483, 484, 485), (484, 81, 485), (374, 211, 31), (374, 483, 211), (483, 91, 211), (482, 299, 59), (482, 255, 299), (255, 29, 299), (480, 482, 59), (480, 481, 482), (481, 135, 482), (328, 179, 8), (328, 480, 179), (480, 59, 179), (479, 257, 137), (479, 256, 257), (256, 20, 257), (477, 479, 137), (477, 478, 479), (478, 136, 479), (255, 377, 29), (255, 477, 377), (477, 137, 377), (476, 329, 89), (476, 320, 329), (320, 3, 329), (474, 476, 89), (474, 475, 476), (475, 80, 476), (377, 209, 29), (377, 474, 209), (474, 89, 209), (473, 297, 57), (473, 258, 297), (258, 27, 297), (471, 473, 57), (471, 472, 473), (472, 138, 473), (326, 177, 7), (326, 471, 177), (471, 57, 177), (470, 260, 140), (470, 259, 260), (259, 18, 260), (468, 470, 140), (468, 469, 470), (469, 139, 470), (258, 380, 27), (258, 468, 380), (468, 140, 380), (467, 327, 87), (467, 318, 327), (318, 2, 327), (465, 467, 87), (465, 466, 467), (466, 78, 467), (380, 207, 27), (380, 465, 207), (465, 87, 207), (464, 295, 55), (464, 261, 295), (261, 25, 295), (462, 464, 55), (462, 463, 464), (463, 141, 464), (324, 175, 6), (324, 462, 175), (462, 55, 175), (461, 263, 143), (461, 262, 263), (262, 14, 263), (459, 461, 143), (459, 460, 461), (460, 142, 461), (261, 383, 25), (261, 459, 383), (459, 143, 383), (458, 325, 85), (458, 314, 325), (314, 1, 325), (456, 458, 85), (456, 457, 458), (457, 74, 458), (383, 205, 25), (383, 456, 205), (456, 85, 205), (455, 293, 53), (455, 264, 293), (264, 23, 293), (453, 455, 53), (453, 454, 455), (454, 144, 455), (322, 173, 10), (322, 453, 173), (453, 53, 173), (452, 266, 146), (452, 265, 266), (265, 15, 266), (450, 452, 146), (450, 451, 452), (451, 145, 452), (264, 386, 23), (264, 450, 386), (450, 146, 386), (449, 323, 83), (449, 315, 323), (315, 5, 323), (447, 449, 83), (447, 448, 449), (448, 75, 449), (386, 203, 23), (386, 447, 203), (447, 83, 203), (446, 291, 51), (446, 267, 291), (267, 21, 291), (444, 446, 51), (444, 445, 446), (445, 147, 446), (166, 171, 5), (166, 444, 171), (444, 51, 171), (443, 269, 149), (443, 268, 269), (268, 19, 269), (441, 443, 149), (441, 442, 443), (442, 148, 443), (267, 389, 21), (267, 441, 389), (441, 149, 389), (440, 321, 81), (440, 319, 321), (319, 4, 321), (438, 440, 81), (438, 439, 440), (439, 79, 440), (389, 201, 21), (389, 438, 201), (438, 81, 201), (437, 290, 50), (437, 270, 290), (270, 20, 290), (435, 437, 50), (435, 436, 437), (436, 150, 437), (319, 170, 4), (319, 435, 170), (435, 50, 170), (434, 272, 152), (434, 271, 272), (271, 17, 272), (432, 434, 152), (432, 433, 434), (433, 151, 434), (270, 392, 20), (270, 432, 392), (432, 152, 392), (431, 320, 80), (431, 317, 320), (317, 3, 320), (429, 431, 80), (429, 430, 431), (430, 77, 431), (392, 200, 20), (392, 429, 200), (429, 80, 200), (428, 288, 48), (428, 273, 288), (273, 18, 288), (426, 428, 48), (426, 427, 428), (427, 153, 428), (317, 168, 3), (317, 426, 168), (426, 48, 168), (425, 275, 155), (425, 274, 275), (274, 12, 275), (423, 425, 155), (423, 424, 425), (424, 154, 425), (273, 395, 18), (273, 423, 395), (423, 155, 395), (422, 318, 78), (422, 312, 318), (312, 2, 318), (420, 422, 78), (420, 421, 422), (421, 72, 422), (395, 198, 18), (395, 420, 198), (420, 78, 198), (419, 286, 46), (419, 276, 286), (276, 16, 286), (417, 419, 46), (417, 418, 419), (418, 156, 419), (315, 166, 5), (315, 417, 166), (417, 46, 166), (416, 278, 158), (416, 277, 278), (277, 13, 278), (414, 416, 158), (414, 415, 416), (415, 157, 416), (276, 398, 16), (276, 414, 398), (414, 158, 398), (413, 316, 76), (413, 313, 316), (313, 0, 316), (411, 413, 76), (411, 412, 413), (412, 73, 413), (398, 196, 16), (398, 411, 196), (411, 76, 196), (410, 284, 44), (410, 279, 284), (279, 14, 284), (408, 410, 44), (408, 409, 410), (409, 159, 410), (312, 164, 2), (312, 408, 164), (408, 44, 164), (407, 281, 161), (407, 280, 281), (280, 13, 281), (405, 407, 161), (405, 406, 407), (406, 160, 407), (279, 401, 14), (279, 405, 401), (405, 161, 401), (404, 314, 74), (404, 163, 314), (163, 1, 314), (402, 404, 74), (402, 403, 404), (403, 43, 404), (401, 194, 14), (401, 402, 194), (402, 74, 194), (281, 403, 161), (281, 283, 403), (283, 43, 403), (399, 406, 159), (399, 400, 406), (400, 160, 406), (192, 409, 72), (192, 399, 409), (399, 159, 409), (278, 412, 158), (278, 193, 412), (193, 73, 412), (396, 415, 156), (396, 397, 415), (397, 157, 415), (195, 418, 75), (195, 396, 418), (396, 156, 418), (275, 421, 155), (275, 192, 421), (192, 72, 421), (393, 424, 153), (393, 394, 424), (394, 154, 424), (197, 427, 77), (197, 393, 427), (393, 153, 427), (272, 430, 152), (272, 197, 430), (197, 77, 430), (390, 433, 150), (390, 391, 433), (391, 151, 433), (199, 436, 79), (199, 390, 436), (390, 150, 436), (269, 439, 149), (269, 199, 439), (199, 79, 439), (387, 442, 147), (387, 388, 442), (388, 148, 442), (286, 445, 46), (286, 387, 445), (387, 147, 445), (266, 448, 146), (266, 195, 448), (195, 75, 448), (384, 451, 144), (384, 385, 451), (385, 145, 451), (202, 454, 82), (202, 384, 454), (384, 144, 454), (263, 457, 143), (263, 194, 457), (194, 74, 457), (381, 460, 141), (381, 382, 460), (382, 142, 460), (204, 463, 84), (204, 381, 463), (381, 141, 463), (260, 466, 140), (260, 198, 466), (198, 78, 466), (378, 469, 138), (378, 379, 469), (379, 139, 469), (206, 472, 86), (206, 378, 472), (378, 138, 472), (257, 475, 137), (257, 200, 475), (200, 80, 475), (375, 478, 135), (375, 376, 478), (376, 136, 478), (208, 481, 88), (208, 375, 481), (375, 135, 481), (254, 484, 134), (254, 201, 484), (201, 81, 484), (372, 487, 132), (372, 373, 487), (373, 133, 487), (210, 490, 90), (210, 372, 490), (372, 132, 490), (251, 493, 131), (251, 202, 493), (202, 82, 493), (369, 496, 129), (369, 370, 496), (370, 130, 496), (295, 499, 55), (295, 369, 499), (369, 129, 499), (248, 502, 128), (248, 204, 502), (204, 84, 502), (366, 505, 126), (366, 367, 505), (367, 127, 505), (297, 508, 57), (297, 366, 508), (366, 126, 508), (245, 511, 125), (245, 206, 511), (206, 86, 511), (363, 514, 123), (363, 364, 514), (364, 124, 514), (299, 517, 59), (299, 363, 517), (363, 123, 517), (242, 520, 122), (242, 208, 520), (208, 88, 520), (360, 523, 120), (360, 361, 523), (361, 121, 523), (301, 526, 61), (301, 360, 526), (360, 120, 526), (239, 529, 119), (239, 210, 529), (210, 90, 529), (357, 532, 117), (357, 358, 532), (358, 118, 532), (293, 535, 53), (293, 357, 535), (357, 117, 535), (236, 538, 116), (236, 212, 538), (212, 92, 538), (354, 541, 114), (354, 355, 541), (355, 115, 541), (217, 544, 97), (217, 354, 544), (354, 114, 544), (233, 547, 113), (233, 213, 547), (213, 93, 547), (351, 550, 111), (351, 352, 550), (352, 112, 550), (219, 553, 99), (219, 351, 553), (351, 111, 553), (230, 556, 110), (230, 214, 556), (214, 94, 556), (348, 559, 108), (348, 349, 559), (349, 109, 559), (220, 562, 100), (220, 348, 562), (348, 108, 562), (227, 565, 107), (227, 215, 565), (215, 95, 565), (345, 568, 105), (345, 346, 568), (346, 106, 568), (221, 571, 101), (221, 345, 571), (345, 105, 571), (224, 574, 104), (224, 216, 574), (216, 96, 574), (342, 577, 102), (342, 343, 577), (343, 103, 577), (308, 580, 68), (308, 342, 580), (342, 102, 580), (338, 583, 98), (338, 186, 583), (186, 66, 583), (191, 586, 71), (191, 185, 586), (185, 65, 586), (190, 589, 70), (190, 184, 589), (184, 64, 589), (189, 592, 69), (189, 183, 592), (183, 63, 592), (187, 595, 67), (187, 182, 595), (182, 62, 595), (323, 598, 83), (323, 180, 598), (180, 60, 598), (331, 601, 91), (331, 178, 601), (178, 58, 601), (329, 604, 89), (329, 176, 604), (176, 56, 604), (327, 607, 87), (327, 174, 607), (174, 54, 607), (325, 610, 85), (325, 172, 610), (172, 52, 610), (180, 613, 60), (180, 171, 613), (171, 51, 613), (178, 616, 58), (178, 170, 616), (170, 50, 616), (176, 619, 56), (176, 168, 619), (168, 48, 619), (174, 622, 54), (174, 164, 622), (164, 44, 622), (172, 625, 52), (172, 165, 625), (165, 45, 625), (316, 628, 76), (316, 169, 628), (169, 49, 628), (169, 631, 49), (169, 167, 631), (167, 47, 631), (167, 634, 47), (167, 162, 634), (162, 42, 634), (165, 637, 45), (165, 163, 637), (163, 43, 637), (162, 640, 42), (162, 313, 640), (313, 73, 640)])
me_icosphere.use_remesh_preserve_volume = False
me_icosphere.use_remesh_preserve_attributes = False
me_icosphere.use_mirror_vertex_groups = False
me_icosphere.update()

# ---- objects
ob_icosphere = bpy.data.objects.new('Icosphere', me_icosphere)
ob_lamp = bpy.data.objects.new('Lamp', light_lamp)
ob_camera = bpy.data.objects.new('Camera', cam_camera)

# ---- transforms, parenting, visibility, modifiers, constraints
ob_icosphere.location = (0.0, 0.0, -4.768e-07)
ob_icosphere.lineart.crease_threshold = 0.0
ob_lamp.location = (4.076, 1.005, 5.904)
ob_lamp.rotation_euler = (0.6503, 0.05522, 1.866)
ob_lamp.lock_rotations_4d = False
ob_lamp.empty_display_type = 'ARROWS'
ob_lamp.color = (0.0, 0.0, 0.0, 0.0)
ob_lamp.lineart.crease_threshold = 0.0
ob_camera.location = (7.481, -6.508, 5.344)
ob_camera.rotation_euler = (1.109, 0.0, 0.8149)
ob_camera.lock_rotations_4d = False
ob_camera.empty_display_type = 'ARROWS'
ob_camera.color = (0.0, 0.0, 0.0, 0.0)
ob_camera.display_type = 'WIRE'
ob_camera.lineart.crease_threshold = 0.0

# ---- collection membership
col_collection_1.objects.link(ob_icosphere)
col_collection_1.objects.link(ob_lamp)
col_collection_1.objects.link(ob_camera)

# ---- scene / render settings (as saved in the file)
scene.camera = ob_camera
scene.frame_start = 1; scene.frame_end = 250; scene.frame_set(1)
scene.render.engine = 'BLENDER_EEVEE_NEXT'
scene.render.resolution_percentage = 50
scene.render.dither_intensity = 0.0
scene.cycles.use_denoising = False
scene.cycles.samples = 128
scene.cycles.sampling_pattern = 'TABULATED_SOBOL'
scene.cycles.use_adaptive_sampling = False
scene.cycles.use_light_tree = False
scene.cycles.blur_glossy = 0.0
scene.cycles.sample_clamp_indirect = 0.0
scene.view_settings.view_transform = 'Standard'
bpy.context.view_layer.update()
